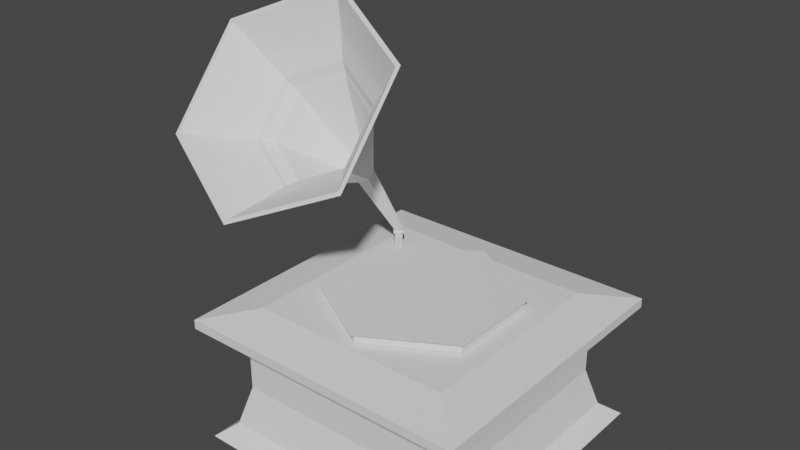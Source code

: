 # Source: Gramofone.blend  (saved by Blender 2.91.10; exported with 4.5.12 LTS)
import bpy
from mathutils import Matrix  # noqa: F401  (used for matrix-valued properties, if any)

bpy.ops.wm.read_factory_settings(use_empty=True)
scene = bpy.context.scene
scene.name = 'Scene'

# ---- collections
col_collection = bpy.data.collections.new('Collection'); scene.collection.children.link(col_collection)

# ---- world
world_world = bpy.data.worlds.new('World'); scene.world = world_world
world_world.use_nodes = True; world_world.node_tree.nodes.clear()
_N = world_world.node_tree.nodes; _L = world_world.node_tree.links
n0 = _N.new('ShaderNodeOutputWorld'); n0.name = 'World Output'; n0.location = (300, 300)
n1 = _N.new('ShaderNodeBackground'); n1.name = 'Background'; n1.location = (10, 300)
n1.inputs[0].default_value = (0.05088, 0.05088, 0.05088, 1.0)
_L.new(n1.outputs[0], n0.inputs[0])
n0.is_active_output = True
world_world.color = (0.05088, 0.05088, 0.05088)
world_world.use_sun_shadow = False
world_world.sun_shadow_jitter_overblur = 0.0

# ---- meshes
me_cube_001 = bpy.data.meshes.new('Cube.001')
me_cube_001.from_pydata([(-0.3, -0.3, -0.00261), (-0.2405, -0.2405, 0.2274), (-0.3, 0.3, -0.00261), (-0.2405, 0.2405, 0.2274), (0.3, -0.3, -0.00261), (0.2405, -0.2405, 0.2274), (0.3, 0.3, -0.00261), (0.2405, 0.2405, 0.2274), (-0.2633, -0.2633, 0.02739), (-0.2633, 0.2633, 0.02739), (0.2633, 0.2633, 0.02739), (0.2633, -0.2633, 0.02739), (-0.2405, -0.2405, 0.1124), (-0.2405, 0.2405, 0.1124), (0.2405, 0.2405, 0.1124), (0.2405, -0.2405, 0.1124), (-0.3126, -0.3126, 0.2574), (-0.3126, 0.3126, 0.2574), (0.3126, 0.3126, 0.2574), (0.3126, -0.3126, 0.2574), (-0.3126, -0.3126, 0.2774), (-0.3126, 0.3126, 0.2774), (0.3126, 0.3126, 0.2774), (0.3126, -0.3126, 0.2774), (-0.2188, -0.2188, 0.2974), (-0.2188, 0.2188, 0.2974), (0.2188, 0.2188, 0.2974), (0.2188, -0.2188, 0.2974), (1.589e-08, 0.2, 0.2987), (-0.1732, 0.1, 0.2987), (-0.1732, -0.1, 0.2987), (3.338e-08, -0.2, 0.2987), (0.1732, -0.1, 0.2987), (0.1732, 0.1, 0.2987), (-0.1732, 0.1, 0.3164), (1.547e-08, 0.2, 0.3164), (-0.1732, -0.1, 0.3164), (3.295e-08, -0.2, 0.3164), (0.1732, -0.1, 0.3164), (0.1732, 0.1, 0.3164), (-0.1803, 0.1041, 0.3188), (1.509e-08, 0.2082, 0.3188), (-0.1803, -0.1041, 0.3188), (3.329e-08, -0.2082, 0.3188), (0.1803, -0.1041, 0.3188), (0.1803, 0.1041, 0.3188), (-0.01765, 0.01019, 0.3188), (2.801e-08, 0.02038, 0.3188), (-0.01765, -0.01019, 0.3188), (2.036e-08, -0.02038, 0.3188), (0.01765, -0.01019, 0.3188), (0.01765, 0.01019, 0.3188), (-0.1793, 0.1318, 0.296), (-0.1758, 0.1354, 0.3278), (-0.1903, 0.1428, 0.296), (-0.1903, 0.1428, 0.3256), (-0.1683, 0.1428, 0.296), (-0.1728, 0.1384, 0.3278), (-0.1793, 0.1538, 0.296), (-0.1793, 0.1538, 0.3256), (-0.1758, 0.1354, 0.3296), (-0.1903, 0.1428, 0.3319), (-0.1793, 0.1538, 0.3319), (-0.1728, 0.1384, 0.3296), (-0.1793, 0.1274, 0.3333), (-0.1947, 0.1428, 0.3333), (-0.1793, 0.1582, 0.3333), (-0.1639, 0.1428, 0.3333), (-0.1793, 0.1274, 0.3379), (-0.1947, 0.1428, 0.3379), (-0.1793, 0.1582, 0.3379), (-0.1639, 0.1428, 0.3379), (-0.1793, 0.1316, 0.3401), (-0.1905, 0.1428, 0.3401), (-0.1793, 0.154, 0.3401), (-0.1681, 0.1428, 0.3401), (-0.1683, 0.1428, 0.3256), (-0.1793, 0.1318, 0.3256), (-0.1683, 0.1428, 0.3319), (-0.1793, 0.1318, 0.3319), (-0.1447, 0.1093, 0.3278), (-0.1467, 0.1073, 0.3278), (-0.1447, 0.1103, 0.3296), (-0.1477, 0.1073, 0.3296), (-0.1441, 0.1087, 0.3278), (-0.1461, 0.1067, 0.3278), (-0.1431, 0.1087, 0.3296), (-0.1461, 0.1057, 0.3296), (-0.1447, 0.1103, 0.3278), (-0.1477, 0.1073, 0.3278), (-0.1431, 0.1087, 0.3278), (-0.1461, 0.1057, 0.3278), (-0.1447, 0.1093, 0.3199), (-0.1467, 0.1073, 0.3199), (-0.1441, 0.1087, 0.3199), (-0.1461, 0.1067, 0.3199), (-0.1454, 0.108, 0.3187), (-0.2333, 0.00715, 0.2155), (-0.2333, 0.00715, 0.2012), (-0.2333, -0.007171, 0.2155), (-0.2333, -0.007171, 0.2012), (-0.3176, 0.00715, 0.2155), (-0.3176, 0.00715, 0.2012), (-0.3176, -0.007171, 0.2155), (-0.3176, -0.007171, 0.2012), (-0.2333, -7.419e-05, 0.2184), (-0.2333, -7.419e-05, 0.1983), (-0.3176, -7.419e-05, 0.2184), (-0.3176, -7.419e-05, 0.1983), (-0.2333, 0.01003, 0.2083), (-0.2333, -0.01002, 0.2083), (-0.3176, -0.01002, 0.2083), (-0.3176, 0.01003, 0.2083), (-0.3276, -0.01002, 0.1387), (-0.2333, -7.419e-05, 0.2083), (-0.3276, -0.01002, 0.1987), (-0.3348, -0.007171, 0.1987), (-0.3377, -7.419e-05, 0.1987), (-0.3176, -7.419e-05, 0.1987), (-0.3205, 0.00715, 0.1987), (-0.3276, 0.01003, 0.1987), (-0.3348, 0.00715, 0.1987), (-0.3205, -0.007171, 0.1987), (-0.3376, -0.005559, 0.1287), (-0.3348, -0.007171, 0.1387), (-0.3377, -7.419e-05, 0.1387), (-0.3176, -7.419e-05, 0.1387), (-0.3205, 0.00715, 0.1387), (-0.3276, 0.01003, 0.1387), (-0.3348, 0.00715, 0.1387), (-0.3205, -0.007171, 0.1387), (-0.3376, -0.003974, 0.1327), (-0.3376, -6.045e-05, 0.1343), (-0.3376, -6.045e-05, 0.1232), (-0.3376, 0.003967, 0.1248), (-0.3376, 0.005559, 0.1287), (-0.3376, 0.003967, 0.1327), (-0.3376, -0.003974, 0.1247), (-0.3376, -0.01002, 0.1287), (-0.3376, -0.007171, 0.1359), (-0.3376, -7.419e-05, 0.1387), (-0.3376, -7.419e-05, 0.1187), (-0.3376, 0.00715, 0.1216), (-0.3376, 0.01003, 0.1287), (-0.3376, 0.00715, 0.1359), (-0.3376, -0.007171, 0.1216), (-0.3381, -6.045e-05, 0.1343), (-0.3381, -6.045e-05, 0.1232), (-0.3381, -0.005559, 0.1287), (-0.3381, 0.005559, 0.1287), (-0.3381, -0.003974, 0.1327), (-0.3381, 0.003967, 0.1248), (-0.3381, 0.003967, 0.1327), (-0.3381, -0.003974, 0.1247), (-0.4243, -0.000204, 0.1287), (-0.3386, -0.0001688, 0.1505), (-0.3386, -0.0001688, 0.1069), (-0.3386, -0.02173, 0.1287), (-0.3386, 0.02187, 0.1287), (-0.3386, -0.01552, 0.1443), (-0.3386, 0.01563, 0.1132), (-0.3386, 0.01563, 0.1443), (-0.3386, -0.01552, 0.1131), (-0.4168, -0.0001688, 0.1505), (-0.4168, -0.0001688, 0.1069), (-0.4168, -0.02173, 0.1287), (-0.4168, 0.02187, 0.1287), (-0.4168, -0.01552, 0.1443), (-0.4168, 0.01563, 0.1132), (-0.4168, 0.01563, 0.1443), (-0.4168, -0.01552, 0.1131), (-0.4243, -0.0001552, 0.1485), (-0.4243, -0.0001552, 0.109), (-0.4243, -0.0197, 0.1287), (-0.4243, 0.01982, 0.1287), (-0.4243, -0.01407, 0.1429), (-0.4243, 0.01416, 0.1146), (-0.4243, 0.01416, 0.1428), (-0.4243, -0.01407, 0.1146), (-0.1793, 0.1543, 0.3407), (-0.1893, 0.1486, 0.3407), (-0.1893, 0.1371, 0.3407), (-0.1793, 0.1313, 0.3407), (-0.1693, 0.1371, 0.3407), (-0.1693, 0.1486, 0.3407), (-0.2302, 0.07578, 0.4982), (-0.2093, 0.08354, 0.5075), (-0.2302, 0.06026, 0.4797), (-0.2093, 0.0525, 0.4705), (-0.1884, 0.06026, 0.4797), (-0.1884, 0.07578, 0.4982), (-0.3238, -0.02817, 0.6888), (-0.2093, 0.01431, 0.7394), (-0.3238, -0.1131, 0.5875), (-0.2093, -0.1556, 0.5369), (-0.09482, -0.1131, 0.5875), (-0.09482, -0.02817, 0.6888), (-0.4137, -0.07284, 0.794), (-0.2093, 0.003022, 0.8845), (-0.4137, -0.2246, 0.6132), (-0.2093, -0.3004, 0.5228), (-0.004882, -0.2246, 0.6132), (-0.004882, -0.07284, 0.794), (-0.4223, -0.06966, 0.7978), (-0.2093, 0.009386, 0.892), (-0.4223, -0.2277, 0.6094), (-0.2093, -0.3068, 0.5152), (0.003692, -0.2277, 0.6094), (0.003692, -0.06966, 0.7978), (-0.303, -0.01225, 0.6597), (-0.2093, 0.02252, 0.7012), (-0.303, -0.08177, 0.5769), (-0.2093, -0.1165, 0.5354), (-0.1156, -0.08177, 0.5769), (-0.1156, -0.01225, 0.6597), (-0.2253, 0.07053, 0.4973), (-0.2093, 0.07648, 0.5043), (-0.2253, 0.05863, 0.4831), (-0.2093, 0.05267, 0.476), (-0.1933, 0.05863, 0.4831), (-0.1933, 0.07053, 0.4973)], [], [(12, 1, 3, 13), (13, 3, 7, 14), (14, 7, 5, 15), (15, 5, 1, 12), (2, 6, 4, 0), (5, 7, 18, 19), (4, 11, 8, 0), (6, 10, 11, 4), (2, 9, 10, 6), (0, 8, 9, 2), (11, 15, 12, 8), (10, 14, 15, 11), (9, 13, 14, 10), (8, 12, 13, 9), (19, 18, 22, 23), (3, 1, 16, 17), (1, 5, 19, 16), (7, 3, 17, 18), (20, 23, 27, 24), (17, 16, 20, 21), (16, 19, 23, 20), (18, 17, 21, 22), (26, 25, 24, 27), (22, 21, 25, 26), (23, 22, 26, 27), (21, 20, 24, 25), (29, 28, 33, 32, 31, 30), (34, 36, 37, 38, 39, 35), (32, 33, 39, 38), (30, 31, 37, 36), (28, 29, 34, 35), (33, 28, 35, 39), (31, 32, 38, 37), (29, 30, 36, 34), (46, 47, 41, 40), (48, 46, 40, 42), (49, 48, 42, 43), (50, 49, 43, 44), (51, 50, 44, 45), (47, 51, 45, 41), (52, 77, 55, 54), (54, 55, 59, 58), (58, 59, 76, 56), (56, 76, 77, 52), (54, 58, 56, 52), (57, 63, 82, 88), (78, 62, 66, 67), (59, 55, 61, 62), (76, 59, 62, 78), (55, 77, 79, 61), (67, 66, 70, 71), (61, 79, 64, 65), (79, 78, 67, 64), (62, 61, 65, 66), (71, 70, 74, 75), (65, 64, 68, 69), (64, 67, 71, 68), (66, 65, 69, 70), (74, 73, 72, 75), (69, 68, 72, 73), (68, 71, 75, 72), (70, 69, 73, 74), (57, 53, 77, 76), (60, 63, 78, 79), (63, 57, 76, 78), (53, 60, 79, 77), (83, 89, 91, 87), (53, 57, 88, 89), (60, 53, 89, 83), (63, 60, 83, 82), (91, 90, 86, 87), (82, 83, 87, 86), (88, 82, 86, 90), (85, 81, 93, 95), (80, 81, 89, 88), (85, 84, 90, 91), (81, 85, 91, 89), (84, 80, 88, 90), (92, 94, 96), (81, 80, 92, 93), (80, 84, 94, 92), (84, 85, 95, 94), (94, 95, 96), (95, 93, 96), (93, 92, 96), (114, 106, 100, 110), (110, 100, 104, 111), (108, 102, 119, 118), (112, 102, 98, 109), (105, 107, 101, 97), (108, 106, 98, 102), (104, 100, 106, 108), (99, 103, 107, 105), (102, 112, 120, 119), (109, 98, 106, 114), (97, 109, 114, 105), (101, 107, 117, 121), (101, 112, 109, 97), (107, 103, 116, 117), (99, 110, 111, 103), (105, 114, 110, 99), (116, 115, 113, 124), (118, 119, 127, 126), (121, 117, 125, 129), (119, 120, 128, 127), (103, 111, 115, 116), (104, 108, 118, 122), (111, 104, 122, 115), (112, 101, 121, 120), (129, 125, 140, 144), (127, 128, 143, 142), (125, 124, 139, 140), (128, 129, 144, 143), (115, 122, 130, 113), (122, 118, 126, 130), (120, 121, 129, 128), (117, 116, 124, 125), (123, 137, 153, 148), (132, 131, 150, 146), (135, 136, 152, 149), (137, 133, 147, 153), (126, 127, 142, 141), (124, 113, 138, 139), (113, 130, 145, 138), (130, 126, 141, 145), (123, 131, 139, 138), (131, 132, 140, 139), (134, 133, 141, 142), (136, 135, 143, 144), (132, 136, 144, 140), (133, 137, 145, 141), (137, 123, 138, 145), (135, 134, 142, 143), (153, 147, 156, 162), (151, 149, 158, 160), (150, 148, 157, 159), (147, 151, 160, 156), (136, 132, 146, 152), (133, 134, 151, 147), (131, 123, 148, 150), (134, 135, 149, 151), (159, 157, 165, 167), (156, 160, 168, 164), (161, 155, 163, 169), (157, 162, 170, 165), (149, 152, 161, 158), (146, 150, 159, 155), (148, 153, 162, 157), (152, 146, 155, 161), (169, 163, 171, 177), (165, 170, 178, 173), (163, 167, 175, 171), (166, 169, 177, 174), (160, 158, 166, 168), (162, 156, 164, 170), (158, 161, 169, 166), (155, 159, 167, 163), (154, 172, 176, 174), (173, 178, 172, 154), (175, 173, 154, 171), (171, 154, 174, 177), (164, 168, 176, 172), (167, 165, 173, 175), (168, 166, 174, 176), (170, 164, 172, 178), (180, 179, 184, 183, 182, 181), (186, 185, 191, 192), (183, 184, 190, 189), (181, 182, 188, 187), (179, 180, 185, 186), (184, 179, 186, 190), (182, 183, 189, 188), (180, 181, 187, 185), (195, 196, 208, 207), (190, 186, 192, 196), (188, 189, 195, 194), (185, 187, 193, 191), (189, 190, 196, 195), (187, 188, 194, 193), (200, 201, 213, 212), (193, 194, 206, 205), (192, 191, 203, 204), (196, 192, 204, 208), (194, 195, 207, 206), (191, 193, 205, 203), (197, 198, 204, 203), (199, 197, 203, 205), (200, 199, 205, 206), (201, 200, 206, 207), (202, 201, 207, 208), (198, 202, 208, 204), (213, 214, 220, 219), (197, 199, 211, 209), (201, 202, 214, 213), (199, 200, 212, 211), (198, 197, 209, 210), (202, 198, 210, 214), (215, 217, 218, 219, 220, 216), (211, 212, 218, 217), (210, 209, 215, 216), (214, 210, 216, 220), (212, 213, 219, 218), (209, 211, 217, 215)])
_uv = me_cube_001.uv_layers.new(name='UVMap')
_uv.uv.foreach_set('vector', [0.5187, 0.0, 0.625, 0.0, 0.625, 0.25, 0.5187, 0.25, 0.5187, 0.25, 0.625, 0.25, 0.625, 0.5, 0.5187, 0.5, 0.5187, 0.5, 0.625, 0.5, 0.625, 0.75, 0.5187, 0.75, 0.5187, 0.75, 0.625, 0.75, 0.625, 1.0, 0.5187, 1.0, 0.125, 0.5, 0.375, 0.5, 0.375, 0.75, 0.125, 0.75, 0.625, 0.75, 0.625, 0.5, 0.625, 0.5, 0.625, 0.75, 0.375, 0.75, 0.4125, 0.75, 0.4125, 1.0, 0.375, 1.0, 0.375, 0.5, 0.4125, 0.5, 0.4125, 0.75, 0.375, 0.75, 0.375, 0.25, 0.4125, 0.25, 0.4125, 0.5, 0.375, 0.5, 0.375, 0.0, 0.4125, 0.0, 0.4125, 0.25, 0.375, 0.25, 0.4125, 0.75, 0.5187, 0.75, 0.5187, 1.0, 0.4125, 1.0, 0.4125, 0.5, 0.5187, 0.5, 0.5187, 0.75, 0.4125, 0.75, 0.4125, 0.25, 0.5187, 0.25, 0.5187, 0.5, 0.4125, 0.5, 0.4125, 0.0, 0.5187, 0.0, 0.5187, 0.25, 0.4125, 0.25, 0.625, 0.75, 0.625, 0.5, 0.625, 0.5, 0.625, 0.75, 0.625, 0.25, 0.625, 0.0, 0.625, 0.0, 0.625, 0.25, 0.625, 1.0, 0.625, 0.75, 0.625, 0.75, 0.625, 1.0, 0.625, 0.5, 0.625, 0.25, 0.625, 0.25, 0.625, 0.5, 0.625, 1.0, 0.625, 0.75, 0.625, 0.75, 0.625, 1.0, 0.625, 0.25, 0.625, 0.0, 0.625, 0.0, 0.625, 0.25, 0.625, 1.0, 0.625, 0.75, 0.625, 0.75, 0.625, 1.0, 0.625, 0.5, 0.625, 0.25, 0.625, 0.25, 0.625, 0.5, 0.625, 0.5, 0.875, 0.5, 0.875, 0.75, 0.625, 0.75, 0.625, 0.5, 0.625, 0.25, 0.625, 0.25, 0.625, 0.5, 0.625, 0.75, 0.625, 0.5, 0.625, 0.5, 0.625, 0.75, 0.625, 0.25, 0.625, 0.0, 0.625, 0.0, 0.625, 0.25, 0.0, 0.0, 0.0, 0.0, 0.0, 0.0, 0.0, 0.0, 0.0, 0.0, 0.0, 0.0, 0.0, 0.0, 0.0, 0.0, 0.0, 0.0, 0.0, 0.0, 0.0, 0.0, 0.0, 0.0, 0.0, 0.0, 0.0, 0.0, 0.0, 0.0, 0.0, 0.0, 0.0, 0.0, 0.0, 0.0, 0.0, 0.0, 0.0, 0.0, 0.0, 0.0, 0.0, 0.0, 0.0, 0.0, 0.0, 0.0, 0.0, 0.0, 0.0, 0.0, 0.0, 0.0, 0.0, 0.0, 0.0, 0.0, 0.0, 0.0, 0.0, 0.0, 0.0, 0.0, 0.0, 0.0, 0.0, 0.0, 0.0, 0.0, 0.0, 0.0, 0.0, 0.0, 0.0, 0.0, 0.0, 0.0, 0.0, 0.0, 0.0, 0.0, 0.0, 0.0, 0.0, 0.0, 0.0, 0.0, 0.0, 0.0, 0.0, 0.0, 0.0, 0.0, 0.0, 0.0, 0.0, 0.0, 0.0, 0.0, 0.0, 0.0, 0.0, 0.0, 0.0, 0.0, 0.0, 0.0, 0.0, 0.0, 0.0, 0.0, 0.0, 0.0, 0.0, 0.0, 0.0, 0.0, 0.0, 0.0, 0.375, 0.0, 0.625, 0.0, 0.625, 0.25, 0.375, 0.25, 0.375, 0.25, 0.625, 0.25, 0.625, 0.5, 0.375, 0.5, 0.375, 0.5, 0.625, 0.5, 0.625, 0.75, 0.375, 0.75, 0.375, 0.75, 0.625, 0.75, 0.625, 1.0, 0.375, 1.0, 0.125, 0.5, 0.375, 0.5, 0.375, 0.75, 0.125, 0.75, 0.625, 0.8512, 0.625, 0.8512, 0.625, 0.8512, 0.625, 0.8512, 0.625, 0.75, 0.625, 0.5, 0.625, 0.5, 0.625, 0.75, 0.625, 0.5, 0.625, 0.25, 0.625, 0.25, 0.625, 0.5, 0.625, 0.75, 0.625, 0.5, 0.625, 0.5, 0.625, 0.75, 0.625, 0.25, 0.625, 0.0, 0.625, 0.0, 0.625, 0.25, 0.625, 0.75, 0.625, 0.5, 0.625, 0.5, 0.625, 0.75, 0.625, 0.25, 0.625, 0.0, 0.625, 0.0, 0.625, 0.25, 0.625, 1.0, 0.625, 0.75, 0.625, 0.75, 0.625, 1.0, 0.625, 0.5, 0.625, 0.25, 0.625, 0.25, 0.625, 0.5, 0.625, 0.75, 0.625, 0.5, 0.625, 0.5, 0.625, 0.75, 0.625, 0.25, 0.625, 0.0, 0.625, 0.0, 0.625, 0.25, 0.625, 1.0, 0.625, 0.75, 0.625, 0.75, 0.625, 1.0, 0.625, 0.5, 0.625, 0.25, 0.625, 0.25, 0.625, 0.5, 0.625, 0.5, 0.875, 0.5, 0.875, 0.75, 0.625, 0.75, 0.625, 0.25, 0.625, 0.0, 0.625, 0.0, 0.625, 0.25, 0.625, 1.0, 0.625, 0.75, 0.625, 0.75, 0.625, 1.0, 0.625, 0.5, 0.625, 0.25, 0.625, 0.25, 0.625, 0.5, 0.625, 0.8512, 0.625, 0.9193, 0.625, 1.0, 0.625, 0.75, 0.625, 0.9193, 0.625, 0.8512, 0.625, 0.75, 0.625, 1.0, 0.625, 0.8512, 0.625, 0.8512, 0.625, 0.75, 0.625, 0.75, 0.625, 0.9193, 0.625, 0.9193, 0.625, 1.0, 0.625, 1.0, 0.625, 0.9193, 0.625, 0.9193, 0.625, 0.9193, 0.625, 0.9193, 0.625, 0.9193, 0.625, 0.8512, 0.625, 0.8512, 0.625, 0.9193, 0.625, 0.9193, 0.625, 0.9193, 0.625, 0.9193, 0.625, 0.9193, 0.625, 0.8512, 0.625, 0.9193, 0.625, 0.9193, 0.625, 0.8512, 0.625, 0.9193, 0.625, 0.8512, 0.625, 0.8512, 0.625, 0.9193, 0.625, 0.8512, 0.625, 0.9193, 0.625, 0.9193, 0.625, 0.8512, 0.625, 0.8512, 0.625, 0.8512, 0.625, 0.8512, 0.625, 0.8512, 0.625, 0.9082, 0.625, 0.9082, 0.625, 0.9082, 0.625, 0.9082, 0.625, 0.8622, 0.625, 0.9082, 0.625, 0.9193, 0.625, 0.8512, 0.625, 0.9082, 0.625, 0.8622, 0.625, 0.8512, 0.625, 0.9193, 0.625, 0.9082, 0.625, 0.9082, 0.625, 0.9193, 0.625, 0.9193, 0.625, 0.8622, 0.625, 0.8622, 0.625, 0.8512, 0.625, 0.8512, 0.625, 0.8622, 0.625, 0.8622, 0.625, 0.8622, 0.625, 0.9082, 0.625, 0.8622, 0.625, 0.8622, 0.625, 0.9082, 0.625, 0.8622, 0.625, 0.8622, 0.625, 0.8622, 0.625, 0.8622, 0.625, 0.8622, 0.625, 0.9082, 0.625, 0.9082, 0.625, 0.8622, 0.625, 0.8622, 0.625, 0.9082, 0.625, 0.8622, 0.625, 0.9082, 0.625, 0.9082, 0.625, 0.9082, 0.625, 0.9082, 0.625, 0.8622, 0.625, 0.9082, 0.5, 0.126, 0.625, 0.126, 0.625, 0.25, 0.5, 0.25, 0.5, 0.25, 0.625, 0.25, 0.625, 0.5, 0.5, 0.5, 0.625, 0.624, 0.625, 0.75, 0.625, 0.75, 0.625, 0.624, 0.5, 0.75, 0.625, 0.75, 0.625, 1.0, 0.5, 1.0, 0.125, 0.624, 0.375, 0.624, 0.375, 0.75, 0.125, 0.75, 0.625, 0.624, 0.875, 0.624, 0.875, 0.75, 0.625, 0.75, 0.625, 0.5, 0.875, 0.5, 0.875, 0.624, 0.625, 0.624, 0.125, 0.5, 0.375, 0.5, 0.375, 0.624, 0.125, 0.624, 0.625, 0.75, 0.5, 0.75, 0.5, 0.75, 0.625, 0.75, 0.5, 0.0, 0.625, 0.0, 0.625, 0.126, 0.5, 0.126, 0.375, 0.0, 0.5, 0.0, 0.5, 0.126, 0.375, 0.126, 0.375, 0.75, 0.375, 0.624, 0.375, 0.624, 0.375, 0.75, 0.375, 0.75, 0.5, 0.75, 0.5, 1.0, 0.375, 1.0, 0.375, 0.624, 0.375, 0.5, 0.375, 0.5, 0.375, 0.624, 0.375, 0.25, 0.5, 0.25, 0.5, 0.5, 0.375, 0.5, 0.375, 0.126, 0.5, 0.126, 0.5, 0.25, 0.375, 0.25, 0.375, 0.5, 0.5, 0.5, 0.5, 0.5, 0.375, 0.5, 0.625, 0.624, 0.625, 0.75, 0.625, 0.75, 0.625, 0.624, 0.375, 0.75, 0.375, 0.624, 0.375, 0.624, 0.375, 0.75, 0.625, 0.75, 0.5, 0.75, 0.5, 0.75, 0.625, 0.75, 0.375, 0.5, 0.5, 0.5, 0.5, 0.5, 0.375, 0.5, 0.625, 0.5, 0.625, 0.624, 0.625, 0.624, 0.625, 0.5, 0.5, 0.5, 0.625, 0.5, 0.625, 0.5, 0.5, 0.5, 0.5, 0.75, 0.375, 0.75, 0.375, 0.75, 0.5, 0.75, 0.375, 0.75, 0.375, 0.624, 0.375, 0.624, 0.375, 0.75, 0.625, 0.75, 0.5, 0.75, 0.5, 0.75, 0.625, 0.75, 0.375, 0.624, 0.375, 0.5, 0.375, 0.5, 0.375, 0.624, 0.5, 0.75, 0.375, 0.75, 0.375, 0.75, 0.5, 0.75, 0.5, 0.5, 0.625, 0.5, 0.625, 0.5, 0.5, 0.5, 0.625, 0.5, 0.625, 0.624, 0.625, 0.624, 0.625, 0.5, 0.5, 0.75, 0.375, 0.75, 0.375, 0.75, 0.5, 0.75, 0.375, 0.624, 0.375, 0.5, 0.375, 0.5, 0.375, 0.624, 0.5, 0.5556, 0.559, 0.5661, 0.559, 0.5661, 0.5, 0.5556, 0.4306, 0.6242, 0.441, 0.5661, 0.441, 0.5661, 0.4306, 0.6242, 0.5, 0.6943, 0.4411, 0.684, 0.4411, 0.684, 0.5, 0.6943, 0.559, 0.5661, 0.5693, 0.6242, 0.5693, 0.6242, 0.559, 0.5661, 0.625, 0.624, 0.625, 0.75, 0.625, 0.75, 0.625, 0.624, 0.375, 0.5, 0.5, 0.5, 0.5, 0.5, 0.375, 0.5, 0.5, 0.5, 0.625, 0.5, 0.625, 0.5, 0.5, 0.5, 0.625, 0.5, 0.625, 0.624, 0.625, 0.624, 0.625, 0.5, 0.5, 0.5556, 0.441, 0.5661, 0.375, 0.5, 0.5, 0.5, 0.441, 0.5661, 0.4306, 0.6242, 0.375, 0.624, 0.375, 0.5, 0.5589, 0.684, 0.5693, 0.6242, 0.625, 0.624, 0.625, 0.75, 0.4411, 0.684, 0.5, 0.6943, 0.5, 0.75, 0.375, 0.75, 0.4306, 0.6242, 0.4411, 0.684, 0.375, 0.75, 0.375, 0.624, 0.5693, 0.6242, 0.559, 0.5661, 0.625, 0.5, 0.625, 0.624, 0.559, 0.5661, 0.5, 0.5556, 0.5, 0.5, 0.625, 0.5, 0.5, 0.6943, 0.5589, 0.684, 0.625, 0.75, 0.5, 0.75, 0.559, 0.5661, 0.5693, 0.6242, 0.5693, 0.6242, 0.559, 0.5661, 0.5589, 0.684, 0.5, 0.6943, 0.5, 0.6943, 0.5589, 0.684, 0.441, 0.5661, 0.5, 0.5556, 0.5, 0.5556, 0.441, 0.5661, 0.5693, 0.6242, 0.5589, 0.684, 0.5589, 0.684, 0.5693, 0.6242, 0.4411, 0.684, 0.4306, 0.6242, 0.4306, 0.6242, 0.4411, 0.684, 0.5693, 0.6242, 0.5589, 0.684, 0.5589, 0.684, 0.5693, 0.6242, 0.441, 0.5661, 0.5, 0.5556, 0.5, 0.5556, 0.441, 0.5661, 0.5589, 0.684, 0.5, 0.6943, 0.5, 0.6943, 0.5589, 0.684, 0.441, 0.5661, 0.5, 0.5556, 0.5, 0.5556, 0.441, 0.5661, 0.5693, 0.6242, 0.5589, 0.684, 0.5589, 0.684, 0.5693, 0.6242, 0.4411, 0.684, 0.4306, 0.6242, 0.4306, 0.6242, 0.4411, 0.684, 0.5, 0.5556, 0.559, 0.5661, 0.559, 0.5661, 0.5, 0.5556, 0.5, 0.6943, 0.4411, 0.684, 0.4411, 0.684, 0.5, 0.6943, 0.4306, 0.6242, 0.441, 0.5661, 0.441, 0.5661, 0.4306, 0.6242, 0.5, 0.5556, 0.559, 0.5661, 0.559, 0.5661, 0.5, 0.5556, 0.4411, 0.684, 0.4306, 0.6242, 0.4306, 0.6242, 0.4411, 0.684, 0.4411, 0.684, 0.4306, 0.6242, 0.4306, 0.6242, 0.4411, 0.684, 0.5, 0.5556, 0.559, 0.5661, 0.559, 0.5661, 0.5, 0.5556, 0.4306, 0.6242, 0.441, 0.5661, 0.441, 0.5661, 0.4306, 0.6242, 0.5, 0.6943, 0.4411, 0.684, 0.4411, 0.684, 0.5, 0.6943, 0.5589, 0.684, 0.5, 0.6943, 0.5, 0.6943, 0.5589, 0.684, 0.559, 0.5661, 0.5693, 0.6242, 0.5693, 0.6242, 0.559, 0.5661, 0.5, 0.6943, 0.4411, 0.684, 0.4411, 0.684, 0.5, 0.6943, 0.4306, 0.6242, 0.441, 0.5661, 0.441, 0.5661, 0.4306, 0.6242, 0.5, 0.624, 0.5693, 0.6242, 0.5589, 0.684, 0.5, 0.6943, 0.5, 0.5556, 0.559, 0.5661, 0.5693, 0.6242, 0.5, 0.624, 0.441, 0.5661, 0.5, 0.5556, 0.5, 0.624, 0.4306, 0.6242, 0.4306, 0.6242, 0.5, 0.624, 0.5, 0.6943, 0.4411, 0.684, 0.5693, 0.6242, 0.5589, 0.684, 0.5589, 0.684, 0.5693, 0.6242, 0.441, 0.5661, 0.5, 0.5556, 0.5, 0.5556, 0.441, 0.5661, 0.5589, 0.684, 0.5, 0.6943, 0.5, 0.6943, 0.5589, 0.684, 0.559, 0.5661, 0.5693, 0.6242, 0.5693, 0.6242, 0.559, 0.5661, 0.0, 0.0, 0.0, 0.0, 0.0, 0.0, 0.0, 0.0, 0.0, 0.0, 0.0, 0.0, 0.0, 0.0, 0.0, 0.0, 0.0, 0.0, 0.0, 0.0, 0.0, 0.0, 0.0, 0.0, 0.0, 0.0, 0.0, 0.0, 0.0, 0.0, 0.0, 0.0, 0.0, 0.0, 0.0, 0.0, 0.0, 0.0, 0.0, 0.0, 0.0, 0.0, 0.0, 0.0, 0.0, 0.0, 0.0, 0.0, 0.0, 0.0, 0.0, 0.0, 0.0, 0.0, 0.0, 0.0, 0.0, 0.0, 0.0, 0.0, 0.0, 0.0, 0.0, 0.0, 0.0, 0.0, 0.0, 0.0, 0.0, 0.0, 0.0, 0.0, 0.0, 0.0, 0.0, 0.0, 0.0, 0.0, 0.0, 0.0, 0.0, 0.0, 0.0, 0.0, 0.0, 0.0, 0.0, 0.0, 0.0, 0.0, 0.0, 0.0, 0.0, 0.0, 0.0, 0.0, 0.0, 0.0, 0.0, 0.0, 0.0, 0.0, 0.0, 0.0, 0.0, 0.0, 0.0, 0.0, 0.0, 0.0, 0.0, 0.0, 0.0, 0.0, 0.0, 0.0, 0.0, 0.0, 0.0, 0.0, 0.0, 0.0, 0.0, 0.0, 0.0, 0.0, 0.0, 0.0, 0.0, 0.0, 0.0, 0.0, 0.0, 0.0, 0.0, 0.0, 0.0, 0.0, 0.0, 0.0, 0.0, 0.0, 0.0, 0.0, 0.0, 0.0, 0.0, 0.0, 0.0, 0.0, 0.0, 0.0, 0.0, 0.0, 0.0, 0.0, 0.0, 0.0, 0.0, 0.0, 0.0, 0.0, 0.0, 0.0, 0.0, 0.0, 0.0, 0.0, 0.0, 0.0, 0.0, 0.0, 0.0, 0.0, 0.0, 0.0, 0.0, 0.0, 0.0, 0.0, 0.0, 0.0, 0.0, 0.0, 0.0, 0.0, 0.0, 0.0, 0.0, 0.0, 0.0, 0.0, 0.0, 0.0, 0.0, 0.0, 0.0, 0.0, 0.0, 0.0, 0.0, 0.0, 0.0, 0.0, 0.0, 0.0, 0.0, 0.0, 0.0, 0.0, 0.0, 0.0, 0.0, 0.0, 0.0, 0.0, 0.0, 0.0, 0.0, 0.0, 0.0, 0.0, 0.0, 0.0, 0.0, 0.0, 0.0, 0.0, 0.0, 0.0, 0.0, 0.0, 0.0, 0.0, 0.0, 0.0, 0.0, 0.0, 0.0, 0.0, 0.0, 0.0, 0.0, 0.0, 0.0, 0.0, 0.0, 0.0, 0.0, 0.0, 0.0, 0.0, 0.0, 0.0, 0.0, 0.0, 0.0, 0.0, 0.0, 0.0, 0.0, 0.0, 0.0, 0.0, 0.0, 0.0, 0.0, 0.0, 0.0, 0.0, 0.0, 0.0, 0.0, 0.0, 0.0, 0.0, 0.0, 0.0, 0.0, 0.0, 0.0, 0.0, 0.0, 0.0, 0.0, 0.0, 0.0, 0.0, 0.0, 0.0, 0.0, 0.0, 0.0, 0.0, 0.0, 0.0, 0.0, 0.0, 0.0, 0.0, 0.0, 0.0, 0.0, 0.0, 0.0, 0.0, 0.0, 0.0, 0.0, 0.0, 0.0, 0.0])
me_cube_001.use_remesh_fix_poles = True
me_cube_001.use_remesh_preserve_attributes = False
me_cube_001.use_mirror_vertex_groups = False
me_cube_001.update()

# ---- objects
ob_cube = bpy.data.objects.new('Cube', me_cube_001)

# ---- transforms, parenting, visibility, modifiers, constraints
ob_cube.location = (0.0, 0.0, 0.0)
ob_cube.lineart.crease_threshold = 0.0

# ---- collection membership
col_collection.objects.link(ob_cube)

# ---- scene / render settings (as saved in the file)
scene.frame_start = 1; scene.frame_end = 250; scene.frame_set(1)
scene.render.engine = 'BLENDER_EEVEE_NEXT'
scene.cycles.use_denoising = False
scene.cycles.samples = 128
scene.cycles.sampling_pattern = 'TABULATED_SOBOL'
scene.cycles.use_adaptive_sampling = False
scene.cycles.use_light_tree = False
scene.view_settings.view_transform = 'Filmic'
bpy.context.view_layer.update()

# ---- added for rendering (the .blend has no active camera and no usable light): camera, sun
cam_auto = bpy.data.cameras.new('AutoCamera')
cam_auto.lens = 50.0
cam_auto.sensor_width = 36.0
cam_auto.clip_end = 1000.0
ob_auto_camera = bpy.data.objects.new('AutoCamera', cam_auto)
scene.collection.objects.link(ob_auto_camera)
ob_auto_camera.location = (1.16265, -1.46221, 1.41952)
ob_auto_camera.rotation_euler = (1.09748, -7.21219e-08, 0.694738)
scene.camera = ob_auto_camera
light_auto_sun = bpy.data.lights.new('AutoSun', 'SUN')
light_auto_sun.energy = 3.0
light_auto_sun.angle = 0.0523599
ob_auto_sun = bpy.data.objects.new('AutoSun', light_auto_sun)
scene.collection.objects.link(ob_auto_sun)
ob_auto_sun.rotation_euler = (0.872665, 0.174533, 0.523599)
bpy.context.view_layer.update()
